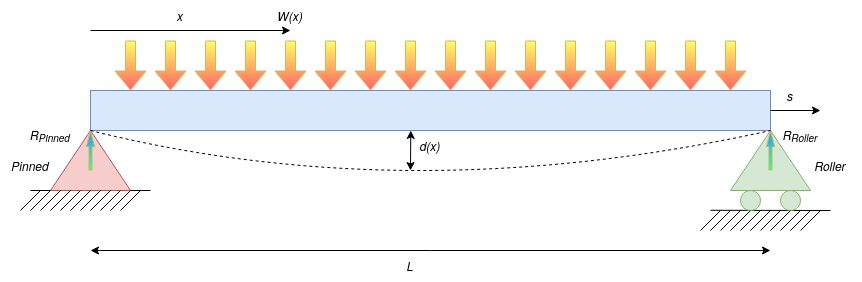

The diagram above was exported from draw.io. Its source (the exported page's mxGraphModel, read from the mxfile embedded in the PNG):
<mxGraphModel dx="2097" dy="687" grid="1" gridSize="10" guides="1" tooltips="1" connect="1" arrows="1" fold="1" page="1" pageScale="1" pageWidth="850" pageHeight="1100" math="0" shadow="0">
  <root>
    <mxCell id="0" />
    <mxCell id="1" parent="0" />
    <mxCell id="xb0pJItUgRJRIg8Bft5l-1" value="" style="triangle;whiteSpace=wrap;html=1;rotation=-90;fillColor=#f8cecc;strokeColor=#b85450;" parent="1" vertex="1">
      <mxGeometry x="50" y="270" width="60" height="80" as="geometry" />
    </mxCell>
    <mxCell id="xb0pJItUgRJRIg8Bft5l-3" value="" style="rounded=0;whiteSpace=wrap;html=1;fillColor=#dae8fc;strokeColor=#6c8ebf;" parent="1" vertex="1">
      <mxGeometry x="80" y="240" width="680" height="40" as="geometry" />
    </mxCell>
    <mxCell id="xb0pJItUgRJRIg8Bft5l-4" value="" style="triangle;whiteSpace=wrap;html=1;rotation=-90;fillColor=#d5e8d4;strokeColor=#82b366;" parent="1" vertex="1">
      <mxGeometry x="730" y="270" width="60" height="80" as="geometry" />
    </mxCell>
    <mxCell id="xb0pJItUgRJRIg8Bft5l-5" value="" style="endArrow=none;html=1;rounded=0;" parent="1" edge="1">
      <mxGeometry width="50" height="50" relative="1" as="geometry">
        <mxPoint x="120" y="340" as="sourcePoint" />
        <mxPoint x="140" y="340" as="targetPoint" />
      </mxGeometry>
    </mxCell>
    <mxCell id="xb0pJItUgRJRIg8Bft5l-6" value="" style="endArrow=none;html=1;rounded=0;" parent="1" edge="1">
      <mxGeometry width="50" height="50" relative="1" as="geometry">
        <mxPoint x="20" y="340" as="sourcePoint" />
        <mxPoint x="40" y="340" as="targetPoint" />
      </mxGeometry>
    </mxCell>
    <mxCell id="xb0pJItUgRJRIg8Bft5l-8" value="" style="endArrow=none;html=1;rounded=0;" parent="1" edge="1">
      <mxGeometry width="50" height="50" relative="1" as="geometry">
        <mxPoint x="700" y="359.77" as="sourcePoint" />
        <mxPoint x="820" y="360" as="targetPoint" />
      </mxGeometry>
    </mxCell>
    <mxCell id="xb0pJItUgRJRIg8Bft5l-9" value="" style="ellipse;whiteSpace=wrap;html=1;aspect=fixed;fillColor=#d5e8d4;strokeColor=#82b366;" parent="1" vertex="1">
      <mxGeometry x="730" y="340" width="20" height="20" as="geometry" />
    </mxCell>
    <mxCell id="xb0pJItUgRJRIg8Bft5l-10" value="" style="ellipse;whiteSpace=wrap;html=1;aspect=fixed;fillColor=#d5e8d4;strokeColor=#82b366;" parent="1" vertex="1">
      <mxGeometry x="770" y="340" width="20" height="20" as="geometry" />
    </mxCell>
    <mxCell id="xb0pJItUgRJRIg8Bft5l-14" value="" style="endArrow=none;html=1;rounded=0;" parent="1" edge="1">
      <mxGeometry width="50" height="50" relative="1" as="geometry">
        <mxPoint x="10" y="360" as="sourcePoint" />
        <mxPoint x="30" y="340" as="targetPoint" />
      </mxGeometry>
    </mxCell>
    <mxCell id="xb0pJItUgRJRIg8Bft5l-15" value="" style="endArrow=none;html=1;rounded=0;" parent="1" edge="1">
      <mxGeometry width="50" height="50" relative="1" as="geometry">
        <mxPoint x="20" y="360" as="sourcePoint" />
        <mxPoint x="40" y="340" as="targetPoint" />
      </mxGeometry>
    </mxCell>
    <mxCell id="xb0pJItUgRJRIg8Bft5l-16" value="" style="endArrow=none;html=1;rounded=0;" parent="1" edge="1">
      <mxGeometry width="50" height="50" relative="1" as="geometry">
        <mxPoint x="30" y="360" as="sourcePoint" />
        <mxPoint x="50" y="340" as="targetPoint" />
      </mxGeometry>
    </mxCell>
    <mxCell id="xb0pJItUgRJRIg8Bft5l-17" value="" style="endArrow=none;html=1;rounded=0;" parent="1" edge="1">
      <mxGeometry width="50" height="50" relative="1" as="geometry">
        <mxPoint x="40" y="360" as="sourcePoint" />
        <mxPoint x="60" y="340" as="targetPoint" />
      </mxGeometry>
    </mxCell>
    <mxCell id="xb0pJItUgRJRIg8Bft5l-18" value="" style="endArrow=none;html=1;rounded=0;" parent="1" edge="1">
      <mxGeometry width="50" height="50" relative="1" as="geometry">
        <mxPoint x="50" y="360" as="sourcePoint" />
        <mxPoint x="70" y="340" as="targetPoint" />
      </mxGeometry>
    </mxCell>
    <mxCell id="xb0pJItUgRJRIg8Bft5l-19" value="" style="endArrow=none;html=1;rounded=0;" parent="1" edge="1">
      <mxGeometry width="50" height="50" relative="1" as="geometry">
        <mxPoint x="60" y="360" as="sourcePoint" />
        <mxPoint x="80" y="340" as="targetPoint" />
      </mxGeometry>
    </mxCell>
    <mxCell id="xb0pJItUgRJRIg8Bft5l-20" value="" style="endArrow=none;html=1;rounded=0;" parent="1" edge="1">
      <mxGeometry width="50" height="50" relative="1" as="geometry">
        <mxPoint x="70" y="360" as="sourcePoint" />
        <mxPoint x="90" y="340" as="targetPoint" />
      </mxGeometry>
    </mxCell>
    <mxCell id="xb0pJItUgRJRIg8Bft5l-21" value="" style="endArrow=none;html=1;rounded=0;" parent="1" edge="1">
      <mxGeometry width="50" height="50" relative="1" as="geometry">
        <mxPoint x="80" y="360" as="sourcePoint" />
        <mxPoint x="100" y="340" as="targetPoint" />
      </mxGeometry>
    </mxCell>
    <mxCell id="xb0pJItUgRJRIg8Bft5l-22" value="" style="endArrow=none;html=1;rounded=0;" parent="1" edge="1">
      <mxGeometry width="50" height="50" relative="1" as="geometry">
        <mxPoint x="90" y="360" as="sourcePoint" />
        <mxPoint x="110" y="340" as="targetPoint" />
      </mxGeometry>
    </mxCell>
    <mxCell id="xb0pJItUgRJRIg8Bft5l-23" value="" style="endArrow=none;html=1;rounded=0;" parent="1" edge="1">
      <mxGeometry width="50" height="50" relative="1" as="geometry">
        <mxPoint x="100" y="360" as="sourcePoint" />
        <mxPoint x="120" y="340" as="targetPoint" />
      </mxGeometry>
    </mxCell>
    <mxCell id="xb0pJItUgRJRIg8Bft5l-24" value="" style="endArrow=none;html=1;rounded=0;" parent="1" edge="1">
      <mxGeometry width="50" height="50" relative="1" as="geometry">
        <mxPoint x="110" y="360" as="sourcePoint" />
        <mxPoint x="130" y="340" as="targetPoint" />
      </mxGeometry>
    </mxCell>
    <mxCell id="xb0pJItUgRJRIg8Bft5l-30" value="" style="endArrow=none;html=1;rounded=0;" parent="1" edge="1">
      <mxGeometry width="50" height="50" relative="1" as="geometry">
        <mxPoint x="690" y="380" as="sourcePoint" />
        <mxPoint x="710" y="360" as="targetPoint" />
      </mxGeometry>
    </mxCell>
    <mxCell id="xb0pJItUgRJRIg8Bft5l-31" value="" style="endArrow=none;html=1;rounded=0;" parent="1" edge="1">
      <mxGeometry width="50" height="50" relative="1" as="geometry">
        <mxPoint x="700" y="380" as="sourcePoint" />
        <mxPoint x="720" y="360" as="targetPoint" />
      </mxGeometry>
    </mxCell>
    <mxCell id="xb0pJItUgRJRIg8Bft5l-32" value="" style="endArrow=none;html=1;rounded=0;" parent="1" edge="1">
      <mxGeometry width="50" height="50" relative="1" as="geometry">
        <mxPoint x="710" y="380" as="sourcePoint" />
        <mxPoint x="730" y="360" as="targetPoint" />
      </mxGeometry>
    </mxCell>
    <mxCell id="xb0pJItUgRJRIg8Bft5l-33" value="" style="endArrow=none;html=1;rounded=0;" parent="1" edge="1">
      <mxGeometry width="50" height="50" relative="1" as="geometry">
        <mxPoint x="720" y="380" as="sourcePoint" />
        <mxPoint x="740" y="360" as="targetPoint" />
      </mxGeometry>
    </mxCell>
    <mxCell id="xb0pJItUgRJRIg8Bft5l-34" value="" style="endArrow=none;html=1;rounded=0;" parent="1" edge="1">
      <mxGeometry width="50" height="50" relative="1" as="geometry">
        <mxPoint x="730" y="380" as="sourcePoint" />
        <mxPoint x="750" y="360" as="targetPoint" />
      </mxGeometry>
    </mxCell>
    <mxCell id="xb0pJItUgRJRIg8Bft5l-35" value="" style="endArrow=none;html=1;rounded=0;" parent="1" edge="1">
      <mxGeometry width="50" height="50" relative="1" as="geometry">
        <mxPoint x="740" y="380" as="sourcePoint" />
        <mxPoint x="760" y="360" as="targetPoint" />
      </mxGeometry>
    </mxCell>
    <mxCell id="xb0pJItUgRJRIg8Bft5l-36" value="" style="endArrow=none;html=1;rounded=0;" parent="1" edge="1">
      <mxGeometry width="50" height="50" relative="1" as="geometry">
        <mxPoint x="750" y="380" as="sourcePoint" />
        <mxPoint x="770" y="360" as="targetPoint" />
      </mxGeometry>
    </mxCell>
    <mxCell id="xb0pJItUgRJRIg8Bft5l-37" value="" style="endArrow=none;html=1;rounded=0;" parent="1" edge="1">
      <mxGeometry width="50" height="50" relative="1" as="geometry">
        <mxPoint x="760" y="380" as="sourcePoint" />
        <mxPoint x="780" y="360" as="targetPoint" />
      </mxGeometry>
    </mxCell>
    <mxCell id="xb0pJItUgRJRIg8Bft5l-38" value="" style="endArrow=none;html=1;rounded=0;" parent="1" edge="1">
      <mxGeometry width="50" height="50" relative="1" as="geometry">
        <mxPoint x="770" y="380" as="sourcePoint" />
        <mxPoint x="790" y="360" as="targetPoint" />
      </mxGeometry>
    </mxCell>
    <mxCell id="xb0pJItUgRJRIg8Bft5l-39" value="" style="endArrow=none;html=1;rounded=0;" parent="1" edge="1">
      <mxGeometry width="50" height="50" relative="1" as="geometry">
        <mxPoint x="780" y="380" as="sourcePoint" />
        <mxPoint x="800" y="360" as="targetPoint" />
      </mxGeometry>
    </mxCell>
    <mxCell id="xb0pJItUgRJRIg8Bft5l-40" value="" style="endArrow=none;html=1;rounded=0;" parent="1" edge="1">
      <mxGeometry width="50" height="50" relative="1" as="geometry">
        <mxPoint x="790" y="380" as="sourcePoint" />
        <mxPoint x="810" y="360" as="targetPoint" />
      </mxGeometry>
    </mxCell>
    <mxCell id="xb0pJItUgRJRIg8Bft5l-43" value="" style="shape=flexArrow;endArrow=classic;html=1;rounded=0;fillColor=#FFFF66;strokeColor=#d6b656;gradientColor=#FF6666;shadow=0;" parent="1" edge="1">
      <mxGeometry width="50" height="50" relative="1" as="geometry">
        <mxPoint x="120" y="190" as="sourcePoint" />
        <mxPoint x="120" y="240" as="targetPoint" />
      </mxGeometry>
    </mxCell>
    <mxCell id="xb0pJItUgRJRIg8Bft5l-44" value="" style="shape=flexArrow;endArrow=classic;html=1;rounded=0;fillColor=#FFFF66;strokeColor=#d6b656;gradientColor=#FF6666;shadow=0;" parent="1" edge="1">
      <mxGeometry width="50" height="50" relative="1" as="geometry">
        <mxPoint x="160" y="190" as="sourcePoint" />
        <mxPoint x="160" y="240" as="targetPoint" />
      </mxGeometry>
    </mxCell>
    <mxCell id="xb0pJItUgRJRIg8Bft5l-45" value="" style="shape=flexArrow;endArrow=classic;html=1;rounded=0;fillColor=#FFFF66;strokeColor=#d6b656;gradientColor=#FF6666;shadow=0;" parent="1" edge="1">
      <mxGeometry width="50" height="50" relative="1" as="geometry">
        <mxPoint x="200" y="190" as="sourcePoint" />
        <mxPoint x="200" y="240" as="targetPoint" />
      </mxGeometry>
    </mxCell>
    <mxCell id="xb0pJItUgRJRIg8Bft5l-46" value="" style="shape=flexArrow;endArrow=classic;html=1;rounded=0;fillColor=#FFFF66;strokeColor=#d6b656;gradientColor=#FF6666;shadow=0;" parent="1" edge="1">
      <mxGeometry width="50" height="50" relative="1" as="geometry">
        <mxPoint x="240" y="190" as="sourcePoint" />
        <mxPoint x="240" y="240" as="targetPoint" />
      </mxGeometry>
    </mxCell>
    <mxCell id="xb0pJItUgRJRIg8Bft5l-47" value="" style="shape=flexArrow;endArrow=classic;html=1;rounded=0;fillColor=#FFFF66;strokeColor=#d6b656;gradientColor=#FF6666;shadow=0;" parent="1" edge="1">
      <mxGeometry width="50" height="50" relative="1" as="geometry">
        <mxPoint x="280" y="190" as="sourcePoint" />
        <mxPoint x="280" y="240" as="targetPoint" />
      </mxGeometry>
    </mxCell>
    <mxCell id="xb0pJItUgRJRIg8Bft5l-48" value="" style="shape=flexArrow;endArrow=classic;html=1;rounded=0;fillColor=#FFFF66;strokeColor=#d6b656;gradientColor=#FF6666;shadow=0;" parent="1" edge="1">
      <mxGeometry width="50" height="50" relative="1" as="geometry">
        <mxPoint x="320" y="190" as="sourcePoint" />
        <mxPoint x="320" y="240" as="targetPoint" />
      </mxGeometry>
    </mxCell>
    <mxCell id="xb0pJItUgRJRIg8Bft5l-49" value="" style="shape=flexArrow;endArrow=classic;html=1;rounded=0;fillColor=#FFFF66;strokeColor=#d6b656;gradientColor=#FF6666;shadow=0;" parent="1" edge="1">
      <mxGeometry width="50" height="50" relative="1" as="geometry">
        <mxPoint x="360" y="190" as="sourcePoint" />
        <mxPoint x="360" y="240" as="targetPoint" />
      </mxGeometry>
    </mxCell>
    <mxCell id="xb0pJItUgRJRIg8Bft5l-50" value="" style="shape=flexArrow;endArrow=classic;html=1;rounded=0;fillColor=#FFFF66;strokeColor=#d6b656;gradientColor=#FF6666;shadow=0;" parent="1" edge="1">
      <mxGeometry width="50" height="50" relative="1" as="geometry">
        <mxPoint x="400" y="190" as="sourcePoint" />
        <mxPoint x="400" y="240" as="targetPoint" />
      </mxGeometry>
    </mxCell>
    <mxCell id="xb0pJItUgRJRIg8Bft5l-51" value="" style="shape=flexArrow;endArrow=classic;html=1;rounded=0;fillColor=#FFFF66;strokeColor=#d6b656;gradientColor=#FF6666;shadow=0;" parent="1" edge="1">
      <mxGeometry width="50" height="50" relative="1" as="geometry">
        <mxPoint x="440" y="190" as="sourcePoint" />
        <mxPoint x="440" y="240" as="targetPoint" />
      </mxGeometry>
    </mxCell>
    <mxCell id="xb0pJItUgRJRIg8Bft5l-52" value="" style="shape=flexArrow;endArrow=classic;html=1;rounded=0;fillColor=#FFFF66;strokeColor=#d6b656;gradientColor=#FF6666;shadow=0;" parent="1" edge="1">
      <mxGeometry width="50" height="50" relative="1" as="geometry">
        <mxPoint x="480" y="190" as="sourcePoint" />
        <mxPoint x="480" y="240" as="targetPoint" />
      </mxGeometry>
    </mxCell>
    <mxCell id="xb0pJItUgRJRIg8Bft5l-53" value="" style="shape=flexArrow;endArrow=classic;html=1;rounded=0;fillColor=#FFFF66;strokeColor=#d6b656;gradientColor=#FF6666;shadow=0;" parent="1" edge="1">
      <mxGeometry width="50" height="50" relative="1" as="geometry">
        <mxPoint x="520" y="190" as="sourcePoint" />
        <mxPoint x="520" y="240" as="targetPoint" />
      </mxGeometry>
    </mxCell>
    <mxCell id="xb0pJItUgRJRIg8Bft5l-54" value="" style="shape=flexArrow;endArrow=classic;html=1;rounded=0;fillColor=#FFFF66;strokeColor=#d6b656;gradientColor=#FF6666;shadow=0;" parent="1" edge="1">
      <mxGeometry width="50" height="50" relative="1" as="geometry">
        <mxPoint x="560" y="190" as="sourcePoint" />
        <mxPoint x="560" y="240" as="targetPoint" />
      </mxGeometry>
    </mxCell>
    <mxCell id="xb0pJItUgRJRIg8Bft5l-55" value="" style="shape=flexArrow;endArrow=classic;html=1;rounded=0;fillColor=#FFFF66;strokeColor=#d6b656;gradientColor=#FF6666;shadow=0;" parent="1" edge="1">
      <mxGeometry width="50" height="50" relative="1" as="geometry">
        <mxPoint x="600" y="190" as="sourcePoint" />
        <mxPoint x="600" y="240" as="targetPoint" />
      </mxGeometry>
    </mxCell>
    <mxCell id="xb0pJItUgRJRIg8Bft5l-56" value="" style="shape=flexArrow;endArrow=classic;html=1;rounded=0;fillColor=#FFFF66;strokeColor=#d6b656;gradientColor=#FF6666;shadow=0;" parent="1" edge="1">
      <mxGeometry width="50" height="50" relative="1" as="geometry">
        <mxPoint x="640" y="190" as="sourcePoint" />
        <mxPoint x="640" y="240" as="targetPoint" />
      </mxGeometry>
    </mxCell>
    <mxCell id="xb0pJItUgRJRIg8Bft5l-57" value="" style="shape=flexArrow;endArrow=classic;html=1;rounded=0;fillColor=#FFFF66;strokeColor=#d6b656;gradientColor=#FF6666;shadow=0;" parent="1" edge="1">
      <mxGeometry width="50" height="50" relative="1" as="geometry">
        <mxPoint x="680" y="190" as="sourcePoint" />
        <mxPoint x="680" y="240" as="targetPoint" />
      </mxGeometry>
    </mxCell>
    <mxCell id="xb0pJItUgRJRIg8Bft5l-58" value="" style="shape=flexArrow;endArrow=classic;html=1;rounded=0;fillColor=#FFFF66;strokeColor=#d6b656;gradientColor=#FF6666;shadow=0;" parent="1" edge="1">
      <mxGeometry width="50" height="50" relative="1" as="geometry">
        <mxPoint x="720" y="190" as="sourcePoint" />
        <mxPoint x="720" y="240" as="targetPoint" />
      </mxGeometry>
    </mxCell>
    <mxCell id="ig5osr2cRZDfohV7ZghD-1" value="" style="endArrow=classic;startArrow=classic;html=1;rounded=0;" edge="1" parent="1">
      <mxGeometry width="50" height="50" relative="1" as="geometry">
        <mxPoint x="80" y="400" as="sourcePoint" />
        <mxPoint x="760" y="400" as="targetPoint" />
      </mxGeometry>
    </mxCell>
    <mxCell id="ig5osr2cRZDfohV7ZghD-2" value="L" style="text;html=1;strokeColor=none;fillColor=none;align=center;verticalAlign=middle;whiteSpace=wrap;rounded=0;fontStyle=2" vertex="1" parent="1">
      <mxGeometry x="370" y="400" width="60" height="30" as="geometry" />
    </mxCell>
    <mxCell id="ig5osr2cRZDfohV7ZghD-4" value="" style="endArrow=classic;html=1;rounded=0;" edge="1" parent="1">
      <mxGeometry width="50" height="50" relative="1" as="geometry">
        <mxPoint x="80" y="180" as="sourcePoint" />
        <mxPoint x="280" y="180" as="targetPoint" />
      </mxGeometry>
    </mxCell>
    <mxCell id="ig5osr2cRZDfohV7ZghD-5" value="x" style="text;html=1;strokeColor=none;fillColor=none;align=center;verticalAlign=middle;whiteSpace=wrap;rounded=0;fontStyle=2" vertex="1" parent="1">
      <mxGeometry x="140" y="150" width="60" height="30" as="geometry" />
    </mxCell>
    <mxCell id="ig5osr2cRZDfohV7ZghD-6" value="W(x)" style="text;html=1;strokeColor=none;fillColor=none;align=center;verticalAlign=middle;whiteSpace=wrap;rounded=0;fontStyle=2" vertex="1" parent="1">
      <mxGeometry x="250" y="150" width="60" height="30" as="geometry" />
    </mxCell>
    <mxCell id="ig5osr2cRZDfohV7ZghD-7" value="Pinned" style="text;html=1;strokeColor=none;fillColor=none;align=center;verticalAlign=middle;whiteSpace=wrap;rounded=0;fontStyle=2" vertex="1" parent="1">
      <mxGeometry x="-10" y="300" width="60" height="30" as="geometry" />
    </mxCell>
    <mxCell id="ig5osr2cRZDfohV7ZghD-8" value="Roller" style="text;html=1;strokeColor=none;fillColor=none;align=center;verticalAlign=middle;whiteSpace=wrap;rounded=0;fontStyle=2" vertex="1" parent="1">
      <mxGeometry x="790" y="300" width="60" height="30" as="geometry" />
    </mxCell>
    <mxCell id="ig5osr2cRZDfohV7ZghD-11" value="" style="curved=1;endArrow=none;html=1;rounded=0;entryX=1;entryY=0.5;entryDx=0;entryDy=0;exitX=1;exitY=0.5;exitDx=0;exitDy=0;endFill=0;dashed=1;" edge="1" parent="1" source="xb0pJItUgRJRIg8Bft5l-1" target="xb0pJItUgRJRIg8Bft5l-4">
      <mxGeometry width="50" height="50" relative="1" as="geometry">
        <mxPoint x="250" y="330" as="sourcePoint" />
        <mxPoint x="300" y="280" as="targetPoint" />
        <Array as="points">
          <mxPoint x="400" y="360" />
        </Array>
      </mxGeometry>
    </mxCell>
    <mxCell id="ig5osr2cRZDfohV7ZghD-13" value="" style="endArrow=classic;startArrow=classic;html=1;rounded=0;entryX=0.471;entryY=1;entryDx=0;entryDy=0;entryPerimeter=0;" edge="1" parent="1" target="xb0pJItUgRJRIg8Bft5l-3">
      <mxGeometry width="50" height="50" relative="1" as="geometry">
        <mxPoint x="400" y="320" as="sourcePoint" />
        <mxPoint x="430" y="260" as="targetPoint" />
      </mxGeometry>
    </mxCell>
    <mxCell id="ig5osr2cRZDfohV7ZghD-14" value="&lt;i&gt;d(x)&lt;/i&gt;" style="text;html=1;strokeColor=none;fillColor=none;align=center;verticalAlign=middle;whiteSpace=wrap;rounded=0;" vertex="1" parent="1">
      <mxGeometry x="390" y="280" width="60" height="30" as="geometry" />
    </mxCell>
    <mxCell id="ig5osr2cRZDfohV7ZghD-17" value="" style="shape=flexArrow;endArrow=classic;html=1;rounded=0;fillColor=#33FF99;strokeColor=#d6b656;gradientColor=#3399FF;shadow=0;endWidth=4.193548387096774;endSize=4.88993288590604;width=3.087248322147651;gradientDirection=north;" edge="1" parent="1">
      <mxGeometry width="50" height="50" relative="1" as="geometry">
        <mxPoint x="79.99999999999999" y="320" as="sourcePoint" />
        <mxPoint x="79.99999999999999" y="280" as="targetPoint" />
      </mxGeometry>
    </mxCell>
    <mxCell id="ig5osr2cRZDfohV7ZghD-18" value="" style="shape=flexArrow;endArrow=classic;html=1;rounded=0;fillColor=#33FF99;strokeColor=#d6b656;gradientColor=#3399FF;shadow=0;endWidth=4.193548387096774;endSize=4.88993288590604;width=3.087248322147651;gradientDirection=north;" edge="1" parent="1">
      <mxGeometry width="50" height="50" relative="1" as="geometry">
        <mxPoint x="760" y="320" as="sourcePoint" />
        <mxPoint x="760" y="280" as="targetPoint" />
      </mxGeometry>
    </mxCell>
    <mxCell id="ig5osr2cRZDfohV7ZghD-19" value="&lt;i&gt;R&lt;sub&gt;Roller&lt;/sub&gt;&lt;/i&gt;" style="text;html=1;strokeColor=none;fillColor=none;align=center;verticalAlign=middle;whiteSpace=wrap;rounded=0;" vertex="1" parent="1">
      <mxGeometry x="760" y="270" width="60" height="30" as="geometry" />
    </mxCell>
    <mxCell id="ig5osr2cRZDfohV7ZghD-21" value="&lt;i&gt;R&lt;sub&gt;Pinned&lt;/sub&gt;&lt;/i&gt;" style="text;html=1;strokeColor=none;fillColor=none;align=center;verticalAlign=middle;whiteSpace=wrap;rounded=0;" vertex="1" parent="1">
      <mxGeometry x="10" y="270" width="60" height="30" as="geometry" />
    </mxCell>
    <mxCell id="ig5osr2cRZDfohV7ZghD-22" value="" style="endArrow=classic;html=1;rounded=0;fillColor=#33FF99;gradientColor=#3399FF;gradientDirection=north;" edge="1" parent="1">
      <mxGeometry width="50" height="50" relative="1" as="geometry">
        <mxPoint x="760" y="260" as="sourcePoint" />
        <mxPoint x="810" y="260" as="targetPoint" />
      </mxGeometry>
    </mxCell>
    <mxCell id="ig5osr2cRZDfohV7ZghD-23" value="&lt;i&gt;s&lt;/i&gt;" style="text;html=1;strokeColor=none;fillColor=none;align=center;verticalAlign=middle;whiteSpace=wrap;rounded=0;" vertex="1" parent="1">
      <mxGeometry x="750" y="230" width="60" height="30" as="geometry" />
    </mxCell>
  </root>
</mxGraphModel>